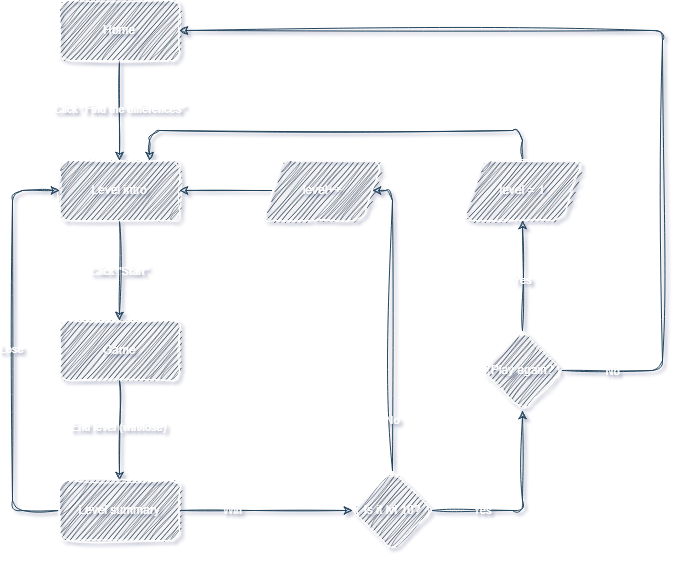

The diagram above was exported from draw.io. Its source (the exported page's mxGraphModel, read from the mxfile embedded in the PNG):
<mxGraphModel dx="1430" dy="786" grid="1" gridSize="10" guides="1" tooltips="1" connect="1" arrows="1" fold="1" page="1" pageScale="1" pageWidth="827" pageHeight="1169" background="none" math="0" shadow="1">
  <root>
    <mxCell id="0" />
    <mxCell id="1" parent="0" />
    <mxCell id="nZnQbOZs1F1N1zhfuQGj-1" style="edgeStyle=orthogonalEdgeStyle;rounded=1;orthogonalLoop=1;jettySize=auto;html=1;labelBackgroundColor=none;strokeColor=#23445D;fontColor=default;sketch=1;curveFitting=1;jiggle=2;" parent="1" source="nZnQbOZs1F1N1zhfuQGj-3" target="nZnQbOZs1F1N1zhfuQGj-6" edge="1">
      <mxGeometry relative="1" as="geometry" />
    </mxCell>
    <mxCell id="nZnQbOZs1F1N1zhfuQGj-2" value="Click &quot;Find the differences&quot;" style="edgeLabel;html=1;align=center;verticalAlign=middle;resizable=0;points=[];labelBackgroundColor=none;fontColor=#FFFFFF;rounded=1;sketch=1;curveFitting=1;jiggle=2;" parent="nZnQbOZs1F1N1zhfuQGj-1" connectable="0" vertex="1">
      <mxGeometry x="-0.0381" relative="1" as="geometry">
        <mxPoint as="offset" />
      </mxGeometry>
    </mxCell>
    <mxCell id="nZnQbOZs1F1N1zhfuQGj-3" value="Home" style="rounded=1;whiteSpace=wrap;html=1;labelBackgroundColor=none;fillColor=#182E3E;strokeColor=#FFFFFF;fontColor=#FFFFFF;sketch=1;curveFitting=1;jiggle=2;" parent="1" vertex="1">
      <mxGeometry x="87" y="40" width="120" height="60" as="geometry" />
    </mxCell>
    <mxCell id="nZnQbOZs1F1N1zhfuQGj-4" style="edgeStyle=orthogonalEdgeStyle;rounded=1;orthogonalLoop=1;jettySize=auto;html=1;exitX=0.5;exitY=1;exitDx=0;exitDy=0;entryX=0.5;entryY=0;entryDx=0;entryDy=0;labelBackgroundColor=none;strokeColor=#23445D;fontColor=default;sketch=1;curveFitting=1;jiggle=2;" parent="1" source="nZnQbOZs1F1N1zhfuQGj-6" target="nZnQbOZs1F1N1zhfuQGj-9" edge="1">
      <mxGeometry relative="1" as="geometry" />
    </mxCell>
    <mxCell id="nZnQbOZs1F1N1zhfuQGj-5" value="Click &quot;Start&quot;" style="edgeLabel;html=1;align=center;verticalAlign=middle;resizable=0;points=[];labelBackgroundColor=none;fontColor=#FFFFFF;rounded=1;sketch=1;curveFitting=1;jiggle=2;" parent="nZnQbOZs1F1N1zhfuQGj-4" connectable="0" vertex="1">
      <mxGeometry x="0.0029" relative="1" as="geometry">
        <mxPoint as="offset" />
      </mxGeometry>
    </mxCell>
    <mxCell id="nZnQbOZs1F1N1zhfuQGj-6" value="Level intro" style="rounded=1;whiteSpace=wrap;html=1;labelBackgroundColor=none;fillColor=#182E3E;strokeColor=#FFFFFF;fontColor=#FFFFFF;sketch=1;curveFitting=1;jiggle=2;" parent="1" vertex="1">
      <mxGeometry x="87" y="200" width="120" height="60" as="geometry" />
    </mxCell>
    <mxCell id="nZnQbOZs1F1N1zhfuQGj-7" style="edgeStyle=orthogonalEdgeStyle;rounded=1;orthogonalLoop=1;jettySize=auto;html=1;entryX=0.5;entryY=0;entryDx=0;entryDy=0;labelBackgroundColor=none;strokeColor=#23445D;fontColor=default;sketch=1;curveFitting=1;jiggle=2;" parent="1" source="nZnQbOZs1F1N1zhfuQGj-9" target="nZnQbOZs1F1N1zhfuQGj-14" edge="1">
      <mxGeometry relative="1" as="geometry" />
    </mxCell>
    <mxCell id="nZnQbOZs1F1N1zhfuQGj-8" value="End level (win/lose)" style="edgeLabel;html=1;align=center;verticalAlign=middle;resizable=0;points=[];labelBackgroundColor=none;fontColor=#FFFFFF;rounded=1;sketch=1;curveFitting=1;jiggle=2;" parent="nZnQbOZs1F1N1zhfuQGj-7" connectable="0" vertex="1">
      <mxGeometry x="-0.0771" y="-1" relative="1" as="geometry">
        <mxPoint as="offset" />
      </mxGeometry>
    </mxCell>
    <mxCell id="nZnQbOZs1F1N1zhfuQGj-9" value="Game" style="rounded=1;whiteSpace=wrap;html=1;labelBackgroundColor=none;fillColor=#182E3E;strokeColor=#FFFFFF;fontColor=#FFFFFF;sketch=1;curveFitting=1;jiggle=2;" parent="1" vertex="1">
      <mxGeometry x="87" y="360" width="120" height="60" as="geometry" />
    </mxCell>
    <mxCell id="nZnQbOZs1F1N1zhfuQGj-10" style="edgeStyle=orthogonalEdgeStyle;rounded=1;orthogonalLoop=1;jettySize=auto;html=1;entryX=0;entryY=0.5;entryDx=0;entryDy=0;labelBackgroundColor=none;strokeColor=#23445D;fontColor=default;sketch=1;curveFitting=1;jiggle=2;" parent="1" source="nZnQbOZs1F1N1zhfuQGj-14" target="nZnQbOZs1F1N1zhfuQGj-6" edge="1">
      <mxGeometry relative="1" as="geometry">
        <Array as="points">
          <mxPoint x="40" y="550" />
          <mxPoint x="40" y="230" />
        </Array>
      </mxGeometry>
    </mxCell>
    <mxCell id="nZnQbOZs1F1N1zhfuQGj-11" value="Lose" style="edgeLabel;html=1;align=center;verticalAlign=middle;resizable=0;points=[];labelBackgroundColor=none;fontColor=#FFFFFF;rounded=1;sketch=1;curveFitting=1;jiggle=2;" parent="nZnQbOZs1F1N1zhfuQGj-10" connectable="0" vertex="1">
      <mxGeometry x="0.005" y="1" relative="1" as="geometry">
        <mxPoint as="offset" />
      </mxGeometry>
    </mxCell>
    <mxCell id="nZnQbOZs1F1N1zhfuQGj-12" style="edgeStyle=orthogonalEdgeStyle;rounded=1;orthogonalLoop=1;jettySize=auto;html=1;exitX=1;exitY=0.5;exitDx=0;exitDy=0;labelBackgroundColor=none;strokeColor=#23445D;fontColor=default;sketch=1;curveFitting=1;jiggle=2;" parent="1" source="nZnQbOZs1F1N1zhfuQGj-14" target="nZnQbOZs1F1N1zhfuQGj-19" edge="1">
      <mxGeometry relative="1" as="geometry" />
    </mxCell>
    <mxCell id="nZnQbOZs1F1N1zhfuQGj-13" value="Win" style="edgeLabel;html=1;align=center;verticalAlign=middle;resizable=0;points=[];labelBackgroundColor=none;fontColor=#FFFFFF;rounded=1;sketch=1;curveFitting=1;jiggle=2;" parent="nZnQbOZs1F1N1zhfuQGj-12" connectable="0" vertex="1">
      <mxGeometry x="-0.2039" y="-1" relative="1" as="geometry">
        <mxPoint x="-16" y="-1" as="offset" />
      </mxGeometry>
    </mxCell>
    <mxCell id="nZnQbOZs1F1N1zhfuQGj-14" value="Level summary" style="rounded=1;whiteSpace=wrap;html=1;labelBackgroundColor=none;fillColor=#182E3E;strokeColor=#FFFFFF;fontColor=#FFFFFF;sketch=1;curveFitting=1;jiggle=2;" parent="1" vertex="1">
      <mxGeometry x="87" y="520" width="120" height="60" as="geometry" />
    </mxCell>
    <mxCell id="nZnQbOZs1F1N1zhfuQGj-15" style="edgeStyle=orthogonalEdgeStyle;rounded=1;orthogonalLoop=1;jettySize=auto;html=1;exitX=0.5;exitY=0;exitDx=0;exitDy=0;entryX=1;entryY=0.5;entryDx=0;entryDy=0;labelBackgroundColor=none;strokeColor=#23445D;fontColor=default;sketch=1;curveFitting=1;jiggle=2;" parent="1" source="nZnQbOZs1F1N1zhfuQGj-19" target="nZnQbOZs1F1N1zhfuQGj-21" edge="1">
      <mxGeometry relative="1" as="geometry">
        <mxPoint x="280" y="230" as="targetPoint" />
        <Array as="points">
          <mxPoint x="420" y="230" />
        </Array>
      </mxGeometry>
    </mxCell>
    <mxCell id="nZnQbOZs1F1N1zhfuQGj-16" value="No" style="edgeLabel;html=1;align=center;verticalAlign=middle;resizable=0;points=[];labelBackgroundColor=none;fontColor=#FFFFFF;rounded=1;sketch=1;curveFitting=1;jiggle=2;" parent="nZnQbOZs1F1N1zhfuQGj-15" connectable="0" vertex="1">
      <mxGeometry x="0.2867" y="2" relative="1" as="geometry">
        <mxPoint x="2" y="143" as="offset" />
      </mxGeometry>
    </mxCell>
    <mxCell id="nZnQbOZs1F1N1zhfuQGj-17" style="edgeStyle=orthogonalEdgeStyle;rounded=1;orthogonalLoop=1;jettySize=auto;html=1;entryX=0.5;entryY=1;entryDx=0;entryDy=0;labelBackgroundColor=none;strokeColor=#23445D;fontColor=default;sketch=1;curveFitting=1;jiggle=2;" parent="1" source="nZnQbOZs1F1N1zhfuQGj-19" target="nZnQbOZs1F1N1zhfuQGj-26" edge="1">
      <mxGeometry relative="1" as="geometry" />
    </mxCell>
    <mxCell id="nZnQbOZs1F1N1zhfuQGj-18" value="Yes" style="edgeLabel;html=1;align=center;verticalAlign=middle;resizable=0;points=[];labelBackgroundColor=none;fontColor=#FFFFFF;rounded=1;sketch=1;curveFitting=1;jiggle=2;" parent="nZnQbOZs1F1N1zhfuQGj-17" connectable="0" vertex="1">
      <mxGeometry x="-0.0214" relative="1" as="geometry">
        <mxPoint x="-40" y="3" as="offset" />
      </mxGeometry>
    </mxCell>
    <mxCell id="nZnQbOZs1F1N1zhfuQGj-19" value="Is it lvl 10?" style="rhombus;whiteSpace=wrap;html=1;labelBackgroundColor=none;fillColor=#182E3E;strokeColor=#FFFFFF;fontColor=#FFFFFF;rounded=1;sketch=1;curveFitting=1;jiggle=2;" parent="1" vertex="1">
      <mxGeometry x="380" y="510" width="80" height="80" as="geometry" />
    </mxCell>
    <mxCell id="nZnQbOZs1F1N1zhfuQGj-20" style="edgeStyle=orthogonalEdgeStyle;rounded=1;orthogonalLoop=1;jettySize=auto;html=1;labelBackgroundColor=none;strokeColor=#23445D;fontColor=default;sketch=1;curveFitting=1;jiggle=2;" parent="1" source="nZnQbOZs1F1N1zhfuQGj-21" target="nZnQbOZs1F1N1zhfuQGj-6" edge="1">
      <mxGeometry relative="1" as="geometry" />
    </mxCell>
    <mxCell id="nZnQbOZs1F1N1zhfuQGj-21" value="level++" style="shape=parallelogram;perimeter=parallelogramPerimeter;whiteSpace=wrap;html=1;fixedSize=1;labelBackgroundColor=none;fillColor=#182E3E;strokeColor=#FFFFFF;fontColor=#FFFFFF;rounded=1;sketch=1;curveFitting=1;jiggle=2;" parent="1" vertex="1">
      <mxGeometry x="290" y="200" width="120" height="60" as="geometry" />
    </mxCell>
    <mxCell id="nZnQbOZs1F1N1zhfuQGj-22" style="edgeStyle=orthogonalEdgeStyle;rounded=1;orthogonalLoop=1;jettySize=auto;html=1;entryX=0.5;entryY=1;entryDx=0;entryDy=0;labelBackgroundColor=none;strokeColor=#23445D;fontColor=default;sketch=1;curveFitting=1;jiggle=2;" parent="1" source="nZnQbOZs1F1N1zhfuQGj-26" target="nZnQbOZs1F1N1zhfuQGj-28" edge="1">
      <mxGeometry relative="1" as="geometry" />
    </mxCell>
    <mxCell id="nZnQbOZs1F1N1zhfuQGj-23" value="Yes" style="edgeLabel;html=1;align=center;verticalAlign=middle;resizable=0;points=[];labelBackgroundColor=none;fontColor=#FFFFFF;rounded=1;sketch=1;curveFitting=1;jiggle=2;" parent="nZnQbOZs1F1N1zhfuQGj-22" connectable="0" vertex="1">
      <mxGeometry x="-0.0079" relative="1" as="geometry">
        <mxPoint y="4" as="offset" />
      </mxGeometry>
    </mxCell>
    <mxCell id="nZnQbOZs1F1N1zhfuQGj-24" style="edgeStyle=orthogonalEdgeStyle;rounded=1;orthogonalLoop=1;jettySize=auto;html=1;entryX=1;entryY=0.5;entryDx=0;entryDy=0;labelBackgroundColor=none;strokeColor=#23445D;fontColor=default;sketch=1;curveFitting=1;jiggle=2;" parent="1" source="nZnQbOZs1F1N1zhfuQGj-26" target="nZnQbOZs1F1N1zhfuQGj-3" edge="1">
      <mxGeometry relative="1" as="geometry">
        <Array as="points">
          <mxPoint x="690" y="410" />
          <mxPoint x="690" y="70" />
        </Array>
      </mxGeometry>
    </mxCell>
    <mxCell id="nZnQbOZs1F1N1zhfuQGj-25" value="No" style="edgeLabel;html=1;align=center;verticalAlign=middle;resizable=0;points=[];labelBackgroundColor=none;fontColor=#FFFFFF;rounded=1;sketch=1;curveFitting=1;jiggle=2;" parent="nZnQbOZs1F1N1zhfuQGj-24" connectable="0" vertex="1">
      <mxGeometry x="-0.442" y="-1" relative="1" as="geometry">
        <mxPoint x="-51" y="158" as="offset" />
      </mxGeometry>
    </mxCell>
    <mxCell id="nZnQbOZs1F1N1zhfuQGj-26" value="Play again?" style="rhombus;whiteSpace=wrap;html=1;labelBackgroundColor=none;fillColor=#182E3E;strokeColor=#FFFFFF;fontColor=#FFFFFF;rounded=1;sketch=1;curveFitting=1;jiggle=2;" parent="1" vertex="1">
      <mxGeometry x="510" y="370" width="80" height="80" as="geometry" />
    </mxCell>
    <mxCell id="nZnQbOZs1F1N1zhfuQGj-27" style="edgeStyle=orthogonalEdgeStyle;rounded=1;orthogonalLoop=1;jettySize=auto;html=1;entryX=0.75;entryY=0;entryDx=0;entryDy=0;labelBackgroundColor=none;strokeColor=#23445D;fontColor=default;sketch=1;curveFitting=1;jiggle=2;" parent="1" source="nZnQbOZs1F1N1zhfuQGj-28" target="nZnQbOZs1F1N1zhfuQGj-6" edge="1">
      <mxGeometry relative="1" as="geometry">
        <Array as="points">
          <mxPoint x="550" y="170" />
          <mxPoint x="177" y="170" />
        </Array>
      </mxGeometry>
    </mxCell>
    <mxCell id="nZnQbOZs1F1N1zhfuQGj-28" value="level = 1" style="shape=parallelogram;perimeter=parallelogramPerimeter;whiteSpace=wrap;html=1;fixedSize=1;labelBackgroundColor=none;fillColor=#182E3E;strokeColor=#FFFFFF;fontColor=#FFFFFF;rounded=1;sketch=1;curveFitting=1;jiggle=2;" parent="1" vertex="1">
      <mxGeometry x="490" y="200" width="120" height="60" as="geometry" />
    </mxCell>
  </root>
</mxGraphModel>